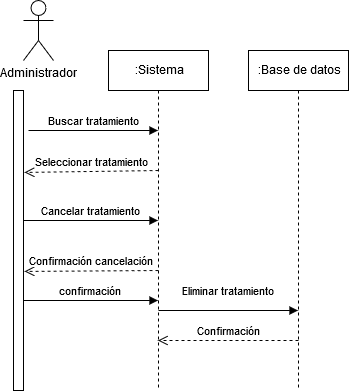

The diagram above was exported from draw.io. Its source (the exported page's mxGraphModel, read from the mxfile embedded in the PNG):
<mxGraphModel dx="1094" dy="443" grid="1" gridSize="10" guides="1" tooltips="1" connect="1" arrows="1" fold="1" page="1" pageScale="1" pageWidth="827" pageHeight="1169" math="0" shadow="0">
  <root>
    <mxCell id="0" />
    <mxCell id="1" parent="0" />
    <mxCell id="l2-d-4vLpldOCBz4hpGr-1" value="Administrador" style="shape=umlActor;verticalLabelPosition=bottom;labelBackgroundColor=#ffffff;verticalAlign=top;html=1;" vertex="1" parent="1">
      <mxGeometry x="165" y="20" width="30" height="60" as="geometry" />
    </mxCell>
    <mxCell id="l2-d-4vLpldOCBz4hpGr-8" value=":Sistema" style="shape=umlLifeline;perimeter=lifelinePerimeter;whiteSpace=wrap;html=1;container=1;collapsible=0;recursiveResize=0;outlineConnect=0;" vertex="1" parent="1">
      <mxGeometry x="250" y="70" width="100" height="340" as="geometry" />
    </mxCell>
    <mxCell id="l2-d-4vLpldOCBz4hpGr-10" value=":Base de datos" style="shape=umlLifeline;perimeter=lifelinePerimeter;whiteSpace=wrap;html=1;container=1;collapsible=0;recursiveResize=0;outlineConnect=0;" vertex="1" parent="1">
      <mxGeometry x="390" y="70" width="100" height="340" as="geometry" />
    </mxCell>
    <mxCell id="l2-d-4vLpldOCBz4hpGr-11" value="" style="html=1;points=[];perimeter=orthogonalPerimeter;" vertex="1" parent="1">
      <mxGeometry x="155" y="110" width="10" height="300" as="geometry" />
    </mxCell>
    <mxCell id="l2-d-4vLpldOCBz4hpGr-13" value="Buscar tratamiento" style="html=1;verticalAlign=bottom;endArrow=block;" edge="1" parent="1" target="l2-d-4vLpldOCBz4hpGr-8">
      <mxGeometry width="80" relative="1" as="geometry">
        <mxPoint x="170" y="150" as="sourcePoint" />
        <mxPoint x="260" y="150" as="targetPoint" />
      </mxGeometry>
    </mxCell>
    <mxCell id="l2-d-4vLpldOCBz4hpGr-14" value="Seleccionar tratamiento" style="html=1;verticalAlign=bottom;endArrow=open;dashed=1;endSize=8;entryX=1.1;entryY=0.273;entryDx=0;entryDy=0;entryPerimeter=0;" edge="1" parent="1" target="l2-d-4vLpldOCBz4hpGr-11">
      <mxGeometry relative="1" as="geometry">
        <mxPoint x="300" y="190" as="sourcePoint" />
        <mxPoint x="220" y="190" as="targetPoint" />
      </mxGeometry>
    </mxCell>
    <mxCell id="l2-d-4vLpldOCBz4hpGr-15" value="Cancelar tratamiento" style="html=1;verticalAlign=bottom;endArrow=block;" edge="1" parent="1" target="l2-d-4vLpldOCBz4hpGr-8">
      <mxGeometry width="80" relative="1" as="geometry">
        <mxPoint x="165" y="240" as="sourcePoint" />
        <mxPoint x="245" y="240" as="targetPoint" />
        <Array as="points" />
      </mxGeometry>
    </mxCell>
    <mxCell id="l2-d-4vLpldOCBz4hpGr-16" value="Confirmación cancelación" style="html=1;verticalAlign=bottom;endArrow=open;dashed=1;endSize=8;entryX=1.1;entryY=0.603;entryDx=0;entryDy=0;entryPerimeter=0;" edge="1" parent="1" target="l2-d-4vLpldOCBz4hpGr-11">
      <mxGeometry relative="1" as="geometry">
        <mxPoint x="300" y="290" as="sourcePoint" />
        <mxPoint x="220" y="290" as="targetPoint" />
      </mxGeometry>
    </mxCell>
    <mxCell id="l2-d-4vLpldOCBz4hpGr-17" value="confirmación" style="html=1;verticalAlign=bottom;endArrow=block;" edge="1" parent="1" target="l2-d-4vLpldOCBz4hpGr-8">
      <mxGeometry width="80" relative="1" as="geometry">
        <mxPoint x="165" y="320" as="sourcePoint" />
        <mxPoint x="245" y="320" as="targetPoint" />
      </mxGeometry>
    </mxCell>
    <mxCell id="l2-d-4vLpldOCBz4hpGr-19" value="Eliminar tratamiento" style="html=1;verticalAlign=bottom;endArrow=block;" edge="1" parent="1" target="l2-d-4vLpldOCBz4hpGr-10">
      <mxGeometry y="10" width="80" relative="1" as="geometry">
        <mxPoint x="300" y="330" as="sourcePoint" />
        <mxPoint x="380" y="330" as="targetPoint" />
        <mxPoint as="offset" />
      </mxGeometry>
    </mxCell>
    <mxCell id="l2-d-4vLpldOCBz4hpGr-20" value="Confirmación" style="html=1;verticalAlign=bottom;endArrow=open;dashed=1;endSize=8;" edge="1" parent="1" target="l2-d-4vLpldOCBz4hpGr-8">
      <mxGeometry relative="1" as="geometry">
        <mxPoint x="440" y="360" as="sourcePoint" />
        <mxPoint x="360" y="360" as="targetPoint" />
      </mxGeometry>
    </mxCell>
  </root>
</mxGraphModel>